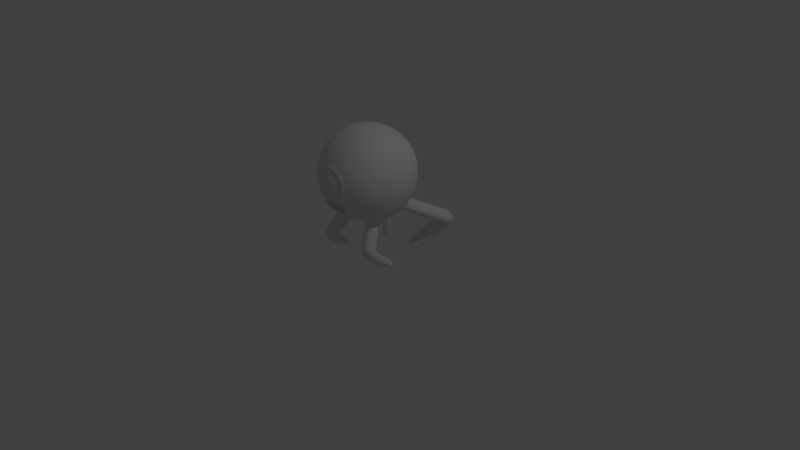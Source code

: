 # Source: monster.blend  (saved by Blender 2.79.0; exported with 4.5.12 LTS)
import bpy
from mathutils import Matrix  # noqa: F401  (used for matrix-valued properties, if any)

bpy.ops.wm.read_factory_settings(use_empty=True)
scene = bpy.context.scene
scene.name = 'Scene'

# ---- collections
col_collection_1 = bpy.data.collections.new('Collection 1'); scene.collection.children.link(col_collection_1)

# ---- world
world_world = bpy.data.worlds.new('World'); scene.world = world_world
world_world.color = (0.05088, 0.05088, 0.05088)
world_world.use_sun_shadow = False
world_world.sun_shadow_jitter_overblur = 0.0
world_world.cycles.sampling_method = 'MANUAL'

# ---- cameras
cam_camera = bpy.data.cameras.new('Camera')
cam_camera.clip_end = 100.0
cam_camera.lens = 35.0
cam_camera.sensor_width = 32.0
cam_camera.sensor_height = 18.0
cam_camera.ortho_scale = 7.314
cam_camera.dof.focus_distance = 0.0
cam_camera.dof.aperture_fstop = 128.0

# ---- lights
light_lamp = bpy.data.lights.new('Lamp', 'POINT')
light_lamp.transmission_factor = 0.0
light_lamp.cutoff_distance = 30.0
light_lamp.energy = 100.0
light_lamp.shadow_buffer_clip_start = 1.001
light_lamp.shadow_soft_size = 0.1
light_lamp.shadow_maximum_resolution = 0.006
light_lamp.use_absolute_resolution = True

# ---- meshes
me_sphere = bpy.data.meshes.new('Sphere')
me_sphere.from_pydata([(0.05967, 2.126, 0.9223), (0.07466, 2.201, 0.9239), (0.1084, 2.37, 0.8315), (0.1379, 2.519, 0.7071), (0.1622, 2.641, 0.5556), (0.1802, 2.732, 0.3827), (0.1913, 2.788, 0.1951), (0.1951, 2.806, -4.301e-09), (0.1913, 2.788, -0.1951), (0.1802, 2.732, -0.3827), (0.1622, 2.641, -0.5556), (0.1379, 2.519, -0.7071), (0.1084, 2.37, -0.8315), (0.07466, 2.201, -0.9239), (0.03806, 2.017, -0.9808), (0.117, 2.108, 0.9223), (0.1464, 2.179, 0.9239), (0.2126, 2.339, 0.8315), (0.2706, 2.479, 0.7071), (0.3182, 2.594, 0.5556), (0.3536, 2.679, 0.3827), (0.3753, 2.732, 0.1951), (0.3827, 2.749, -4.301e-09), (0.3753, 2.732, -0.1951), (0.3536, 2.679, -0.3827), (0.3182, 2.594, -0.5556), (0.2706, 2.479, -0.7071), (0.2126, 2.339, -0.8315), (0.1464, 2.179, -0.9239), (0.07466, 2.006, -0.9808), (0.1699, 2.08, 0.9223), (0.2126, 2.144, 0.9239), (0.3087, 2.288, 0.8315), (0.3928, 2.414, 0.7071), (0.4619, 2.517, 0.5556), (0.5133, 2.594, 0.3827), (0.5449, 2.641, 0.1951), (0.5556, 2.657, -4.301e-09), (0.5449, 2.641, -0.1951), (0.5133, 2.594, -0.3827), (0.4619, 2.517, -0.5556), (0.3928, 2.414, -0.7071), (0.3087, 2.288, -0.8315), (0.2126, 2.144, -0.9239), (0.1084, 1.988, -0.9808), (0.2163, 2.042, 0.9223), (0.2706, 2.096, 0.9239), (0.3928, 2.218, 0.8315), (0.5, 2.326, 0.7071), (0.5879, 2.414, 0.5556), (0.6533, 2.479, 0.3827), (0.6935, 2.519, 0.1951), (0.7071, 2.533, -4.301e-09), (0.6935, 2.519, -0.1951), (0.6533, 2.479, -0.3827), (0.5879, 2.414, -0.5556), (0.5, 2.326, -0.7071), (0.3928, 2.218, -0.8315), (0.2706, 2.096, -0.9239), (0.1379, 1.964, -0.9808), (0.2543, 1.995, 0.9223), (0.3182, 2.038, 0.9239), (0.4619, 2.134, 0.8315), (0.5879, 2.218, 0.7071), (0.6913, 2.288, 0.5556), (0.7682, 2.339, 0.3827), (0.8155, 2.37, 0.1951), (0.8315, 2.381, -4.301e-09), (0.8155, 2.37, -0.1951), (0.7682, 2.339, -0.3827), (0.6913, 2.288, -0.5556), (0.5879, 2.218, -0.7071), (0.4619, 2.134, -0.8315), (0.3182, 2.038, -0.9239), (0.1622, 1.934, -0.9808), (0.2826, 1.943, 0.9223), (0.3536, 1.972, 0.9239), (0.5133, 2.038, 0.8315), (0.6533, 2.096, 0.7071), (0.7682, 2.144, 0.5556), (0.8536, 2.179, 0.3827), (0.9061, 2.201, 0.1951), (0.9239, 2.208, -4.301e-09), (0.9061, 2.201, -0.1951), (0.8536, 2.179, -0.3827), (0.7682, 2.144, -0.5556), (0.6533, 2.096, -0.7071), (0.5133, 2.038, -0.8315), (0.3536, 1.972, -0.9239), (0.1802, 1.9, -0.9808), (0.3, 1.885, 0.9223), (0.3753, 1.9, 0.9239), (0.5449, 1.934, 0.8315), (0.6935, 1.964, 0.7071), (0.8155, 1.988, 0.5556), (0.9061, 2.006, 0.3827), (0.9619, 2.017, 0.1951), (0.9808, 2.021, -4.301e-09), (0.9619, 2.017, -0.1951), (0.9061, 2.006, -0.3827), (0.8155, 1.988, -0.5556), (0.6935, 1.964, -0.7071), (0.5449, 1.934, -0.8315), (0.3753, 1.9, -0.9239), (0.1913, 1.864, -0.9808), (0.3058, 1.826, 0.9223), (0.3827, 1.826, 0.9239), (0.5556, 1.826, 0.8315), (0.7071, 1.826, 0.7071), (0.8315, 1.826, 0.5556), (0.9239, 1.826, 0.3827), (0.9808, 1.826, 0.1951), (1.0, 1.826, -4.301e-09), (0.9808, 1.826, -0.1951), (0.9239, 1.826, -0.3827), (0.8315, 1.826, -0.5556), (0.7071, 1.826, -0.7071), (0.5556, 1.826, -0.8315), (0.3827, 1.826, -0.9239), (0.1951, 1.826, -0.9808), (0.3, 1.766, 0.9223), (0.3753, 1.751, 0.9239), (0.5449, 1.717, 0.8315), (0.6935, 1.688, 0.7071), (0.8155, 1.663, 0.5556), (0.9061, 1.645, 0.3827), (0.9619, 1.634, 0.1951), (0.9808, 1.63, -4.301e-09), (0.9619, 1.634, -0.1951), (0.9061, 1.645, -0.3827), (0.8155, 1.663, -0.5556), (0.6935, 1.688, -0.7071), (0.5449, 1.717, -0.8315), (0.3753, 1.751, -0.9239), (0.1913, 1.788, -0.9808), (0.2826, 1.709, 0.9223), (0.3536, 1.679, 0.9239), (0.5133, 1.613, 0.8315), (0.6533, 1.555, 0.7071), (0.7682, 1.507, 0.5556), (0.8536, 1.472, 0.3827), (0.9061, 1.45, 0.1951), (0.9239, 1.443, -4.301e-09), (0.9061, 1.45, -0.1951), (0.8536, 1.472, -0.3827), (0.7682, 1.507, -0.5556), (0.6533, 1.555, -0.7071), (0.5133, 1.613, -0.8315), (0.3536, 1.679, -0.9239), (0.1802, 1.751, -0.9808), (0.2543, 1.656, 0.9223), (0.3182, 1.613, 0.9239), (0.4619, 1.517, 0.8315), (0.5879, 1.433, 0.7071), (0.6913, 1.364, 0.5556), (0.7682, 1.312, 0.3827), (0.8155, 1.281, 0.1951), (0.8315, 1.27, -4.301e-09), (0.8155, 1.281, -0.1951), (0.7682, 1.312, -0.3827), (0.6913, 1.364, -0.5556), (0.5879, 1.433, -0.7071), (0.4619, 1.517, -0.8315), (0.3182, 1.613, -0.9239), (0.1622, 1.717, -0.9808), (0.2163, 1.609, 0.9223), (0.2706, 1.555, 0.9239), (0.3928, 1.433, 0.8315), (0.5, 1.326, 0.7071), (0.5879, 1.238, 0.5556), (0.6533, 1.172, 0.3827), (0.6935, 1.132, 0.1951), (0.7071, 1.118, -4.301e-09), (0.6935, 1.132, -0.1951), (0.6533, 1.172, -0.3827), (0.5879, 1.238, -0.5556), (0.5, 1.326, -0.7071), (0.3928, 1.433, -0.8315), (0.2706, 1.555, -0.9239), (0.1379, 1.688, -0.9808), (0.1699, 1.571, 0.9223), (0.2126, 1.507, 0.9239), (0.263, 1.269, 0.8086), (0.3928, 1.238, 0.7071), (0.4619, 1.134, 0.5556), (0.5133, 1.057, 0.3827), (0.5449, 1.01, 0.1951), (0.5556, 0.9941, -4.301e-09), (0.5449, 1.01, -0.1951), (0.5133, 1.057, -0.3827), (0.6038, 1.125, -0.4768), (0.3928, 1.238, -0.7071), (0.3087, 1.364, -0.8315), (0.2126, 1.507, -0.9239), (0.1084, 1.663, -0.9808), (0.117, 1.543, 0.9223), (0.1464, 1.472, 0.9239), (0.1967, 1.248, 0.815), (0.2706, 1.172, 0.7071), (0.3182, 1.057, 0.5556), (0.3536, 0.972, 0.3827), (0.632, 0.6249, 0.5781), (0.3827, 0.9017, -4.301e-09), (0.3753, 0.9195, -0.1951), (0.3536, 0.972, -0.3827), (0.3182, 1.057, -0.5556), (0.2706, 1.172, -0.7071), (0.2126, 1.312, -0.8315), (0.1464, 1.472, -0.9239), (0.07466, 1.645, -0.9808), (0.05967, 1.528, 0.9223), (0.07466, 1.454, 0.9239), (0.1084, 1.235, 0.815), (0.1379, 1.132, 0.7071), (0.1622, 1.01, 0.5556), (0.1802, 0.9195, 0.3827), (0.1913, 0.8636, 0.1951), (0.1951, 0.8448, -4.301e-09), (0.1913, 0.8636, -0.1951), (0.1802, 0.9195, -0.3827), (0.1622, 1.01, -0.5556), (0.1379, 1.132, -0.7071), (0.1084, 1.281, -0.8315), (0.07466, 1.45, -0.9239), (0.03806, 1.634, -0.9808), (0.2058, 1.474, 0.6945), (0.2424, 1.315, 0.6271), (0.1456, 1.465, 0.6945), (0.1691, 1.298, 0.6284), (0.08037, 1.469, 0.6945), (0.09466, 1.297, 0.6261), (0.09152, 2.286, 0.8777), (0.1795, 2.259, 0.8777), (0.2606, 2.216, 0.8777), (0.3317, 2.157, 0.8777), (0.3901, 2.086, 0.8777), (0.4334, 2.005, 0.8777), (0.4601, 1.917, 0.8777), (0.4691, 1.826, 0.8777), (0.4601, 1.734, 0.8777), (0.4334, 1.646, 0.8777), (0.3901, 1.565, 0.8777), (0.3317, 1.494, 0.8777), (0.3116, 1.43, 0.8732), (0.2559, 1.427, 0.6486), (0.1854, 1.388, 0.6526), (0.09571, 1.365, 0.6526), (0.109, 1.237, 0.7835), (0.07593, 1.452, 0.8905), (0.2652, 1.272, 0.7772), (0.1955, 1.25, 0.7835), (0.1463, 1.47, 0.8905), (0.2111, 1.505, 0.8905), (0.2993, 1.426, 0.8409), (0.06716, 2.163, 0.948), (0.1317, 2.144, 0.948), (0.1913, 2.112, 0.948), (0.2434, 2.069, 0.948), (0.2862, 2.017, 0.948), (0.3181, 1.957, 0.948), (0.3376, 1.893, 0.948), (0.3443, 1.826, 0.948), (0.3376, 1.758, 0.948), (0.3181, 1.694, 0.948), (0.2862, 1.634, 0.948), (0.2434, 1.582, 0.948), (0.1913, 1.539, 0.948), (0.1317, 1.508, 0.948), (0.06716, 1.491, 0.948), (0.07045, 2.18, 0.9499), (0.1382, 2.159, 0.9499), (0.2006, 2.126, 0.9499), (0.2554, 2.081, 0.9499), (0.3003, 2.026, 0.9499), (0.3336, 1.964, 0.9499), (0.3542, 1.896, 0.9499), (0.3611, 1.826, 0.9499), (0.3542, 1.755, 0.9499), (0.3336, 1.687, 0.9499), (0.3003, 1.625, 0.9499), (0.2554, 1.57, 0.9499), (0.2006, 1.525, 0.9499), (0.1382, 1.492, 0.9499), (0.07045, 1.475, 0.9499), (0.05967, 2.126, 0.9223), (0.117, 2.108, 0.9223), (0.1699, 2.08, 0.9223), (0.2163, 2.042, 0.9223), (0.2543, 1.995, 0.9223), (0.2826, 1.943, 0.9223), (0.3, 1.885, 0.9223), (0.3058, 1.826, 0.9223), (0.3, 1.766, 0.9223), (0.2826, 1.709, 0.9223), (0.2543, 1.656, 0.9223), (0.2163, 1.609, 0.9223), (0.1699, 1.571, 0.9223), (0.117, 1.543, 0.9223), (0.05967, 1.528, 0.9223), (0.04697, 2.062, 0.9799), (0.09213, 2.048, 0.9799), (0.1338, 2.026, 0.9799), (0.1702, 1.996, 0.9799), (0.2002, 1.959, 0.9799), (0.2224, 1.918, 0.9799), (0.2361, 1.873, 0.9799), (0.2408, 1.826, 0.9799), (0.2361, 1.779, 0.9799), (0.2224, 1.734, 0.9799), (0.2002, 1.692, 0.9799), (0.1702, 1.655, 0.9799), (0.1338, 1.625, 0.9799), (0.09213, 1.603, 0.9799), (0.04697, 1.591, 0.9799), (0.0, 1.826, -1.0), (0.0, 1.524, 0.9223), (0.0, 1.45, 0.9239), (0.0, 1.224, 0.815), (0.0, 1.118, 0.7071), (0.0, 0.9941, 0.5556), (0.0, 0.9017, 0.3827), (0.0, 0.8448, 0.1951), (0.0, 0.8256, -4.301e-09), (0.0, 0.8448, -0.1951), (0.0, 0.9017, -0.3827), (0.0, 0.9941, -0.5556), (0.0, 1.118, -0.7071), (0.0, 1.27, -0.8315), (0.0, 1.443, -0.9239), (0.0, 1.63, -0.9808), (0.0, 2.131, 0.9223), (0.0, 2.208, 0.9239), (0.0, 2.381, 0.8315), (0.0, 2.533, 0.7071), (0.0, 2.657, 0.5556), (0.0, 2.749, 0.3827), (0.0, 2.806, 0.1951), (0.0, 2.826, -4.301e-09), (0.0, 2.806, -0.1951), (0.0, 2.749, -0.3827), (0.0, 2.657, -0.5556), (0.0, 2.533, -0.7071), (0.0, 2.381, -0.8315), (0.0, 2.208, -0.9239), (0.0, 2.021, -0.9808), (0.0, 1.465, 0.6945), (0.0, 1.295, 0.6151), (0.0, 2.295, 0.8777), (0.0, 1.357, 0.6526), (0.0, 1.226, 0.7835), (0.0, 1.449, 0.8905), (0.0, 1.487, 0.948), (0.0, 2.17, 0.948), (0.0, 1.471, 0.9499), (0.0, 2.187, 0.9499), (0.0, 1.524, 0.9223), (0.0, 2.131, 0.9223), (-1.585e-09, 1.588, 0.9799), (-1.585e-09, 2.066, 0.9799), (0.03382, 1.996, 1.012), (0.06635, 1.986, 1.012), (0.09632, 1.97, 1.012), (0.1226, 1.948, 1.012), (0.1442, 1.922, 1.012), (0.1602, 1.892, 1.012), (0.17, 1.86, 1.012), (0.1734, 1.826, 1.012), (0.17, 1.792, 1.012), (0.1602, 1.759, 1.012), (0.1442, 1.729, 1.012), (0.1226, 1.703, 1.012), (0.09632, 1.682, 1.012), (0.06635, 1.666, 1.012), (0.03382, 1.657, 1.012), (-2.592e-09, 1.655, 1.012), (-2.592e-09, 1.999, 1.012), (0.0226, 1.956, 1.023), (0.04742, 1.948, 1.023), (0.07031, 1.936, 1.023), (0.09036, 1.919, 1.023), (0.1068, 1.899, 1.023), (0.1191, 1.876, 1.023), (0.1266, 1.852, 1.023), (0.1291, 1.826, 1.023), (0.1266, 1.8, 1.023), (0.1191, 1.775, 1.023), (0.1068, 1.752, 1.023), (0.09036, 1.732, 1.023), (0.07031, 1.716, 1.023), (0.04742, 1.703, 1.023), (0.0226, 1.697, 1.023), (-0.003226, 1.695, 1.023), (-0.003226, 1.958, 1.023), (0.01361, 1.91, 1.029), (0.0298, 1.906, 1.029), (0.04472, 1.898, 1.029), (0.0578, 1.887, 1.029), (0.06853, 1.874, 1.029), (0.07651, 1.859, 1.029), (0.08142, 1.843, 1.029), (0.08308, 1.826, 1.029), (0.08142, 1.809, 1.029), (0.07651, 1.793, 1.029), (0.06853, 1.778, 1.029), (0.0578, 1.765, 1.029), (0.04472, 1.754, 1.029), (0.0298, 1.746, 1.029), (0.01361, 1.742, 1.029), (-0.003226, 1.741, 1.029), (-0.003226, 1.912, 1.029), (0.007192, 1.878, 1.033), (0.01721, 1.875, 1.033), (0.02644, 1.87, 1.033), (0.03453, 1.864, 1.033), (0.04118, 1.855, 1.033), (0.04611, 1.846, 1.033), (0.04915, 1.836, 1.033), (0.05018, 1.826, 1.033), (0.04915, 1.815, 1.033), (0.04611, 1.805, 1.033), (0.04118, 1.796, 1.033), (0.03453, 1.788, 1.033), (0.02644, 1.781, 1.033), (0.01721, 1.776, 1.033), (0.007192, 1.774, 1.033), (-0.003226, 1.773, 1.033), (-0.003226, 1.879, 1.033), (0.0009219, 1.847, 1.035), (0.00491, 1.845, 1.035), (0.008586, 1.844, 1.035), (0.01181, 1.841, 1.035), (0.01445, 1.838, 1.035), (0.01642, 1.834, 1.035), (0.01763, 1.83, 1.035), (0.01803, 1.826, 1.035), (0.01763, 1.822, 1.035), (0.01642, 1.818, 1.035), (0.01445, 1.814, 1.035), (0.01181, 1.811, 1.035), (0.008586, 1.808, 1.035), (0.00491, 1.806, 1.035), (0.0009219, 1.805, 1.035), (-0.007373, 1.847, 1.035), (-0.007373, 1.805, 1.035), (-0.003226, 1.805, 1.035), (-0.003226, 1.847, 1.035), (-0.003226, 1.826, 1.035), (0.4557, 1.015, 0.3093), (0.5044, 0.9948, 0.1945), (0.4817, 0.9761, 0.07397), (0.3563, 0.9653, 0.3397), (0.2727, 0.7815, 0.2708), (0.3789, 0.9109, 0.04359), (0.2509, 0.9301, 0.3093), (0.2308, 0.8815, 0.1945), (0.2601, 0.8842, 0.07397), (0.6806, 0.5668, 0.4771), (0.658, 0.508, 0.3702), (0.5326, 0.5886, 0.6236), (0.7274, 0.2845, 0.4884), (0.5551, 0.4365, 0.3638), (0.4272, 0.5452, 0.607), (0.4071, 0.4603, 0.5158), (0.4363, 0.4217, 0.4015), (0.3019, 0.7745, 0.1517), (0.5236, 0.865, 0.1443), (0.5462, 0.8932, 0.2616), (0.4207, 0.7983, 0.1196), (0.4976, 0.9224, 0.3731), (0.2928, 0.8388, 0.38), (0.3982, 0.8759, 0.4071), (0.6902, 0.4632, 0.6223), (0.7261, 0.4627, 0.5012), (0.6906, 0.4657, 0.3823), (0.5929, 0.4104, 0.654), (0.7754, -0.009759, 0.033), (0.5832, 0.4083, 0.3523), (0.4839, 0.3825, 0.6295), (0.4505, 0.3549, 0.5108), (0.4673, 0.3783, 0.3901), (0.7283, 0.3629, 0.4237), (0.6766, 0.4374, 0.3821), (0.6511, 0.2328, 0.4978), (0.5786, 0.4219, 0.3639), (0.5586, 0.2283, 0.5003), (0.5029, 0.2877, 0.4397), (0.494, 0.3765, 0.3951), (0.7761, 0.03961, -0.00773), (0.7348, 0.0866, -0.03397), (0.7144, -0.04238, 0.03895), (0.6865, 0.01312, -0.009511), (0.6563, 0.0768, -0.04544), (0.6403, -0.04521, 0.04055), (0.5957, -0.007746, 0.002351), (0.5886, 0.04822, -0.0258), (0.5764, 1.167, -0.4437), (0.5665, 1.224, -0.5545), (0.4802, 1.263, -0.6472), (0.5035, 1.072, -0.4084), (1.135, 0.8049, -1.126), (0.4018, 1.224, -0.6825), (0.3883, 1.041, -0.4437), (0.3387, 1.072, -0.5545), (0.3362, 1.167, -0.6472), (0.594, 1.183, -0.5876), (0.5076, 1.222, -0.6803), (0.5309, 1.031, -0.4416), (1.124, 0.7456, -1.271), (0.4292, 1.183, -0.7156), (0.4158, 0.9998, -0.4768), (0.3662, 1.031, -0.5876), (0.3637, 1.125, -0.6803), (1.093, 0.8833, -1.215), (0.9852, 0.9442, -1.261), (1.068, 0.7103, -1.081), (0.895, 0.9183, -1.269), (0.9448, 0.6939, -1.074), (0.8631, 0.7488, -1.152), (0.8397, 0.8592, -1.221), (1.051, 0.8263, -1.334), (0.9429, 0.8969, -1.331), (1.096, 0.6665, -1.205), (0.5154, -0.01623, -0.868), (0.871, 0.8855, -1.303), (1.003, 0.6666, -1.149), (0.9048, 0.7307, -1.186), (0.8504, 0.8365, -1.238), (1.107, 0.6811, -1.37), (1.034, 0.7723, -1.415), (0.9352, 0.8591, -1.388), (1.071, 0.6131, -1.299), (0.8593, 0.8633, -1.345), (0.9815, 0.631, -1.224), (0.8818, 0.7116, -1.238), (0.8388, 0.8208, -1.277), (0.4423, 0.07497, -0.9131), (0.3431, 0.1618, -0.8866), (0.4792, -0.08417, -0.797), (0.3655, 0.03466, -0.8321), (0.2673, 0.166, -0.8432), (0.3895, -0.06627, -0.7222), (0.2898, 0.01435, -0.7366), (0.2468, 0.1235, -0.775)], [], [(341, 340, 10, 11), (334, 333, 3, 4), (342, 341, 11, 12), (335, 334, 4, 5), (343, 342, 12, 13), (336, 335, 5, 6), (344, 343, 13, 14), (337, 336, 6, 7), (314, 344, 14), (338, 337, 7, 8), (352, 330, 0, 254), (339, 338, 8, 9), (347, 331, 1, 231), (340, 339, 9, 10), (333, 332, 2, 3), (10, 9, 24, 25), (3, 2, 17, 18), (11, 10, 25, 26), (4, 3, 18, 19), (12, 11, 26, 27), (5, 4, 19, 20), (13, 12, 27, 28), (6, 5, 20, 21), (14, 13, 28, 29), (7, 6, 21, 22), (314, 14, 29), (8, 7, 22, 23), (254, 0, 15, 255), (9, 8, 23, 24), (231, 1, 16, 232), (29, 28, 43, 44), (22, 21, 36, 37), (314, 29, 44), (23, 22, 37, 38), (255, 15, 30, 256), (24, 23, 38, 39), (232, 16, 31, 233), (25, 24, 39, 40), (18, 17, 32, 33), (26, 25, 40, 41), (19, 18, 33, 34), (27, 26, 41, 42), (20, 19, 34, 35), (28, 27, 42, 43), (21, 20, 35, 36), (33, 32, 47, 48), (41, 40, 55, 56), (34, 33, 48, 49), (42, 41, 56, 57), (35, 34, 49, 50), (43, 42, 57, 58), (36, 35, 50, 51), (44, 43, 58, 59), (37, 36, 51, 52), (314, 44, 59), (38, 37, 52, 53), (256, 30, 45, 257), (39, 38, 53, 54), (233, 31, 46, 234), (40, 39, 54, 55), (52, 51, 66, 67), (314, 59, 74), (53, 52, 67, 68), (257, 45, 60, 258), (54, 53, 68, 69), (234, 46, 61, 235), (55, 54, 69, 70), (48, 47, 62, 63), (56, 55, 70, 71), (49, 48, 63, 64), (57, 56, 71, 72), (50, 49, 64, 65), (58, 57, 72, 73), (51, 50, 65, 66), (59, 58, 73, 74), (71, 70, 85, 86), (64, 63, 78, 79), (72, 71, 86, 87), (65, 64, 79, 80), (73, 72, 87, 88), (66, 65, 80, 81), (74, 73, 88, 89), (67, 66, 81, 82), (314, 74, 89), (68, 67, 82, 83), (258, 60, 75, 259), (69, 68, 83, 84), (235, 61, 76, 236), (70, 69, 84, 85), (63, 62, 77, 78), (314, 89, 104), (83, 82, 97, 98), (259, 75, 90, 260), (84, 83, 98, 99), (236, 76, 91, 237), (85, 84, 99, 100), (78, 77, 92, 93), (86, 85, 100, 101), (79, 78, 93, 94), (87, 86, 101, 102), (80, 79, 94, 95), (88, 87, 102, 103), (81, 80, 95, 96), (89, 88, 103, 104), (82, 81, 96, 97), (94, 93, 108, 109), (102, 101, 116, 117), (95, 94, 109, 110), (103, 102, 117, 118), (96, 95, 110, 111), (104, 103, 118, 119), (97, 96, 111, 112), (314, 104, 119), (98, 97, 112, 113), (260, 90, 105, 261), (99, 98, 113, 114), (237, 91, 106, 238), (100, 99, 114, 115), (93, 92, 107, 108), (101, 100, 115, 116), (113, 112, 127, 128), (261, 105, 120, 262), (114, 113, 128, 129), (238, 106, 121, 239), (115, 114, 129, 130), (108, 107, 122, 123), (116, 115, 130, 131), (109, 108, 123, 124), (117, 116, 131, 132), (110, 109, 124, 125), (118, 117, 132, 133), (111, 110, 125, 126), (119, 118, 133, 134), (112, 111, 126, 127), (314, 119, 134), (132, 131, 146, 147), (125, 124, 139, 140), (133, 132, 147, 148), (126, 125, 140, 141), (134, 133, 148, 149), (127, 126, 141, 142), (314, 134, 149), (128, 127, 142, 143), (262, 120, 135, 263), (129, 128, 143, 144), (239, 121, 136, 240), (130, 129, 144, 145), (123, 122, 137, 138), (131, 130, 145, 146), (124, 123, 138, 139), (144, 143, 158, 159), (240, 136, 151, 241), (145, 144, 159, 160), (138, 137, 152, 153), (146, 145, 160, 161), (139, 138, 153, 154), (147, 146, 161, 162), (140, 139, 154, 155), (148, 147, 162, 163), (141, 140, 155, 156), (149, 148, 163, 164), (142, 141, 156, 157), (314, 149, 164), (143, 142, 157, 158), (263, 135, 150, 264), (163, 162, 177, 178), (156, 155, 170, 171), (164, 163, 178, 179), (157, 156, 171, 172), (314, 164, 179), (158, 157, 172, 173), (264, 150, 165, 265), (159, 158, 173, 174), (241, 151, 166, 242), (160, 159, 174, 175), (153, 152, 167, 168), (161, 160, 175, 176), (154, 153, 168, 169), (162, 161, 176, 177), (155, 154, 169, 170), (242, 166, 181, 243), (175, 174, 495, 496), (168, 167, 182, 183), (174, 189, 498, 495), (169, 168, 183, 184), (177, 176, 191, 192), (170, 169, 184, 185), (178, 177, 192, 193), (171, 170, 185, 186), (179, 178, 193, 194), (172, 171, 186, 187), (314, 179, 194), (173, 172, 187, 188), (265, 165, 180, 266), (174, 173, 188, 189), (202, 187, 449, 452), (194, 193, 208, 209), (186, 185, 447, 448), (314, 194, 209), (188, 187, 202, 203), (266, 180, 195, 267), (189, 188, 203, 204), (250, 249, 226, 228), (205, 206, 503, 502), (183, 182, 197, 198), (191, 176, 497, 500), (184, 183, 198, 199), (192, 191, 206, 207), (185, 184, 199, 200), (193, 192, 207, 208), (205, 204, 219, 220), (198, 197, 212, 213), (206, 205, 220, 221), (199, 198, 213, 214), (207, 206, 221, 222), (200, 199, 214, 215), (208, 207, 222, 223), (216, 217, 455, 454), (209, 208, 223, 224), (185, 200, 450, 447), (314, 209, 224), (203, 202, 217, 218), (267, 195, 210, 268), (204, 203, 218, 219), (248, 350, 345, 229), (224, 223, 328, 329), (217, 216, 321, 322), (314, 224, 329), (218, 217, 322, 323), (268, 210, 315, 351), (219, 218, 323, 324), (349, 247, 230, 346), (220, 219, 324, 325), (213, 212, 317, 318), (221, 220, 325, 326), (214, 213, 318, 319), (222, 221, 326, 327), (215, 214, 319, 320), (223, 222, 327, 328), (216, 215, 320, 321), (244, 225, 227, 245), (245, 227, 229, 246), (246, 229, 345, 348), (252, 251, 227, 225), (251, 248, 229, 227), (247, 250, 228, 230), (253, 252, 225, 244), (249, 253, 244, 226), (230, 246, 348, 346), (228, 245, 246, 230), (226, 244, 245, 228), (167, 242, 243, 182), (152, 241, 242, 167), (137, 240, 241, 152), (122, 239, 240, 137), (107, 238, 239, 122), (92, 237, 238, 107), (77, 236, 237, 92), (62, 235, 236, 77), (47, 234, 235, 62), (32, 233, 234, 47), (17, 232, 233, 32), (2, 231, 232, 17), (332, 347, 231, 2), (182, 243, 253, 249), (243, 181, 252, 253), (212, 197, 250, 247), (196, 211, 248, 251), (181, 196, 251, 252), (317, 212, 247, 349), (211, 316, 350, 248), (197, 182, 249, 250), (283, 268, 351, 353), (282, 267, 268, 283), (281, 266, 267, 282), (280, 265, 266, 281), (279, 264, 265, 280), (278, 263, 264, 279), (277, 262, 263, 278), (276, 261, 262, 277), (275, 260, 261, 276), (274, 259, 260, 275), (273, 258, 259, 274), (272, 257, 258, 273), (271, 256, 257, 272), (270, 255, 256, 271), (269, 254, 255, 270), (354, 352, 254, 269), (331, 354, 269, 1), (1, 269, 270, 16), (16, 270, 271, 31), (31, 271, 272, 46), (46, 272, 273, 61), (61, 273, 274, 76), (76, 274, 275, 91), (91, 275, 276, 106), (106, 276, 277, 121), (121, 277, 278, 136), (136, 278, 279, 151), (151, 279, 280, 166), (166, 280, 281, 181), (181, 281, 282, 196), (196, 282, 283, 211), (211, 283, 353, 316), (150, 135, 293, 294), (45, 30, 286, 287), (0, 330, 356, 284), (315, 210, 298, 355), (135, 120, 292, 293), (30, 15, 285, 286), (210, 195, 297, 298), (90, 75, 289, 290), (15, 0, 284, 285), (195, 180, 296, 297), (105, 90, 290, 291), (120, 105, 291, 292), (180, 165, 295, 296), (165, 150, 294, 295), (60, 45, 287, 288), (75, 60, 288, 289), (284, 356, 358, 299), (293, 292, 307, 308), (286, 285, 300, 301), (294, 293, 308, 309), (287, 286, 301, 302), (295, 294, 309, 310), (288, 287, 302, 303), (296, 295, 310, 311), (289, 288, 303, 304), (297, 296, 311, 312), (290, 289, 304, 305), (298, 297, 312, 313), (291, 290, 305, 306), (355, 298, 313, 357), (292, 291, 306, 307), (285, 284, 299, 300), (313, 312, 372, 373), (300, 299, 359, 360), (357, 313, 373, 374), (301, 300, 360, 361), (299, 358, 375, 359), (302, 301, 361, 362), (303, 302, 362, 363), (304, 303, 363, 364), (305, 304, 364, 365), (306, 305, 365, 366), (307, 306, 366, 367), (308, 307, 367, 368), (309, 308, 368, 369), (310, 309, 369, 370), (311, 310, 370, 371), (312, 311, 371, 372), (360, 359, 376, 377), (374, 373, 390, 391), (361, 360, 377, 378), (359, 375, 392, 376), (362, 361, 378, 379), (363, 362, 379, 380), (364, 363, 380, 381), (365, 364, 381, 382), (366, 365, 382, 383), (367, 366, 383, 384), (368, 367, 384, 385), (369, 368, 385, 386), (370, 369, 386, 387), (371, 370, 387, 388), (372, 371, 388, 389), (373, 372, 389, 390), (380, 379, 396, 397), (381, 380, 397, 398), (382, 381, 398, 399), (383, 382, 399, 400), (384, 383, 400, 401), (385, 384, 401, 402), (386, 385, 402, 403), (387, 386, 403, 404), (388, 387, 404, 405), (389, 388, 405, 406), (390, 389, 406, 407), (377, 376, 393, 394), (391, 390, 407, 408), (378, 377, 394, 395), (376, 392, 409, 393), (379, 378, 395, 396), (400, 399, 416, 417), (401, 400, 417, 418), (402, 401, 418, 419), (403, 402, 419, 420), (404, 403, 420, 421), (405, 404, 421, 422), (406, 405, 422, 423), (407, 406, 423, 424), (394, 393, 410, 411), (408, 407, 424, 425), (395, 394, 411, 412), (393, 409, 426, 410), (396, 395, 412, 413), (397, 396, 413, 414), (398, 397, 414, 415), (399, 398, 415, 416), (413, 412, 429, 430), (414, 413, 430, 431), (415, 414, 431, 432), (416, 415, 432, 433), (417, 416, 433, 434), (418, 417, 434, 435), (419, 418, 435, 436), (420, 419, 436, 437), (421, 420, 437, 438), (422, 421, 438, 439), (423, 422, 439, 440), (424, 423, 440, 441), (411, 410, 427, 428), (425, 424, 441, 444), (412, 411, 428, 429), (410, 426, 445, 427), (431, 430, 446), (443, 444, 446), (432, 431, 446), (445, 442, 446), (433, 432, 446), (434, 433, 446), (435, 434, 446), (436, 435, 446), (437, 436, 446), (438, 437, 446), (439, 438, 446), (440, 439, 446), (441, 440, 446), (428, 427, 446), (444, 441, 446), (429, 428, 446), (427, 445, 446), (430, 429, 446), (464, 467, 460, 463), (467, 465, 457, 460), (451, 464, 463, 462), (465, 466, 456, 457), (215, 216, 454, 453), (217, 202, 452, 455), (187, 186, 448, 449), (200, 215, 453, 450), (457, 456, 472, 473), (201, 458, 474, 471), (461, 462, 478, 477), (458, 461, 477, 474), (466, 468, 201, 456), (470, 469, 461, 458), (469, 451, 462, 461), (468, 470, 458, 201), (447, 450, 470, 468), (453, 454, 451, 469), (450, 453, 469, 470), (448, 447, 468, 466), (449, 448, 466, 465), (454, 455, 464, 451), (452, 449, 465, 467), (455, 452, 467, 464), (472, 471, 459, 480), (479, 476, 483, 486), (476, 473, 481, 483), (478, 479, 486, 485), (462, 463, 479, 478), (460, 457, 473, 476), (463, 460, 476, 479), (456, 201, 471, 472), (483, 481, 488, 491), (485, 486, 494, 493), (481, 480, 487, 488), (459, 482, 489, 475), (474, 477, 484, 482), (477, 478, 485, 484), (471, 474, 482, 459), (473, 472, 480, 481), (487, 475, 489, 490), (488, 487, 490, 491), (490, 489, 492, 493), (491, 490, 493, 494), (486, 483, 491, 494), (480, 459, 475, 487), (482, 484, 492, 489), (484, 485, 493, 492), (500, 497, 505, 508), (502, 503, 511, 510), (497, 496, 504, 505), (495, 498, 506, 190), (206, 191, 500, 503), (189, 204, 501, 498), (204, 205, 502, 501), (176, 175, 496, 497), (509, 510, 517, 516), (506, 509, 516, 514), (504, 190, 499, 512), (511, 508, 515, 518), (503, 500, 508, 511), (496, 495, 190, 504), (498, 501, 509, 506), (501, 502, 510, 509), (514, 516, 524, 521), (512, 499, 507, 519), (518, 515, 523, 526), (515, 513, 520, 523), (190, 506, 514, 499), (505, 504, 512, 513), (510, 511, 518, 517), (508, 505, 513, 515), (520, 519, 528, 529), (507, 521, 530, 527), (524, 525, 533, 532), (521, 524, 532, 530), (516, 517, 525, 524), (499, 514, 521, 507), (513, 512, 519, 520), (517, 518, 526, 525), (532, 533, 541, 540), (530, 532, 540, 537), (528, 527, 522, 535), (534, 531, 539, 542), (525, 526, 534, 533), (523, 520, 529, 531), (526, 523, 531, 534), (519, 507, 527, 528), (535, 522, 537, 538), (536, 535, 538, 539), (538, 537, 540, 541), (539, 538, 541, 542), (527, 530, 537, 522), (529, 528, 535, 536), (533, 534, 542, 541), (531, 529, 536, 539)])
me_sphere.use_remesh_preserve_volume = False
me_sphere.use_remesh_preserve_attributes = False
me_sphere.use_mirror_vertex_groups = False
me_sphere.update()

# ---- objects
ob_sphere = bpy.data.objects.new('Sphere', me_sphere)
ob_lamp = bpy.data.objects.new('Lamp', light_lamp)
ob_camera = bpy.data.objects.new('Camera', cam_camera)

# ---- transforms, parenting, visibility, modifiers, constraints
ob_sphere.location = (0.0, 7.105e-15, 0.0)
ob_sphere.rotation_euler = (1.571, -0.0, 0.0)
ob_sphere.scale = (0.6258, 0.6258, 0.6258)
ob_sphere.lineart.crease_threshold = 0.0
_m = ob_sphere.modifiers.new('Mirror', 'MIRROR')
_m = ob_sphere.modifiers.new('Subsurf', 'SUBSURF')
_m.uv_smooth = 'PRESERVE_CORNERS'
_m.quality = 2
_m.levels = 2
_m.show_only_control_edges = False
ob_lamp.location = (4.076, 1.005, 5.904)
ob_lamp.rotation_euler = (0.6503, 0.05522, 1.866)
ob_lamp.lock_rotations_4d = False
ob_lamp.empty_display_type = 'ARROWS'
ob_lamp.color = (0.0, 0.0, 0.0, 0.0)
ob_lamp.lineart.crease_threshold = 0.0
ob_camera.location = (7.481, -6.508, 5.344)
ob_camera.rotation_euler = (1.109, 0.0, 0.8149)
ob_camera.lock_rotations_4d = False
ob_camera.empty_display_type = 'ARROWS'
ob_camera.color = (0.0, 0.0, 0.0, 0.0)
ob_camera.display_type = 'WIRE'
ob_camera.lineart.crease_threshold = 0.0

# ---- collection membership
col_collection_1.objects.link(ob_sphere)
col_collection_1.objects.link(ob_lamp)
col_collection_1.objects.link(ob_camera)

# ---- scene / render settings (as saved in the file)
scene.camera = ob_camera
scene.frame_start = 1; scene.frame_end = 250; scene.frame_set(1)
scene.render.engine = 'BLENDER_EEVEE_NEXT'
scene.render.resolution_percentage = 50
scene.render.dither_intensity = 0.0
scene.cycles.use_denoising = False
scene.cycles.samples = 128
scene.cycles.sampling_pattern = 'TABULATED_SOBOL'
scene.cycles.use_adaptive_sampling = False
scene.cycles.use_light_tree = False
scene.cycles.blur_glossy = 0.0
scene.cycles.sample_clamp_indirect = 0.0
scene.view_settings.view_transform = 'Standard'
bpy.context.view_layer.update()
